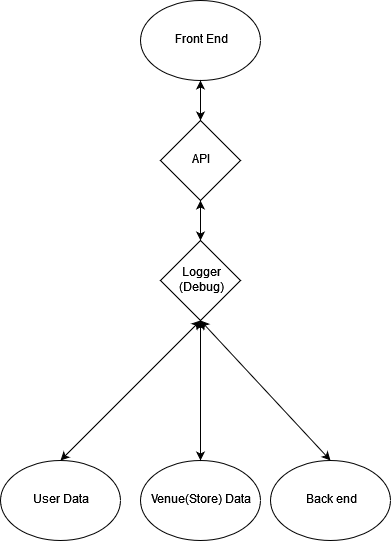

The diagram above was exported from draw.io. Its source (the exported page's mxGraphModel, read from the mxfile embedded in the PNG):
<mxGraphModel dx="1408" dy="658" grid="1" gridSize="10" guides="1" tooltips="1" connect="1" arrows="1" fold="1" page="1" pageScale="1" pageWidth="850" pageHeight="1100" math="0" shadow="0">
  <root>
    <mxCell id="0" />
    <mxCell id="1" parent="0" />
    <mxCell id="6tTilFW6PQgdlTB4XxjK-1" value="Front End" style="ellipse;whiteSpace=wrap;html=1;" vertex="1" parent="1">
      <mxGeometry x="310" y="60" width="120" height="80" as="geometry" />
    </mxCell>
    <mxCell id="6tTilFW6PQgdlTB4XxjK-2" value="&lt;div&gt;Logger&lt;/div&gt;&lt;div&gt;(Debug)&lt;/div&gt;" style="rhombus;whiteSpace=wrap;html=1;" vertex="1" parent="1">
      <mxGeometry x="330" y="300" width="80" height="80" as="geometry" />
    </mxCell>
    <mxCell id="6tTilFW6PQgdlTB4XxjK-4" value="User Data" style="ellipse;whiteSpace=wrap;html=1;" vertex="1" parent="1">
      <mxGeometry x="170" y="520" width="120" height="80" as="geometry" />
    </mxCell>
    <mxCell id="6tTilFW6PQgdlTB4XxjK-7" value="" style="endArrow=classic;startArrow=classic;html=1;exitX=0.5;exitY=0;exitDx=0;exitDy=0;entryX=0.5;entryY=1;entryDx=0;entryDy=0;" edge="1" parent="1" source="6tTilFW6PQgdlTB4XxjK-4" target="6tTilFW6PQgdlTB4XxjK-2">
      <mxGeometry width="50" height="50" relative="1" as="geometry">
        <mxPoint x="240" y="470" as="sourcePoint" />
        <mxPoint x="370" y="380" as="targetPoint" />
      </mxGeometry>
    </mxCell>
    <mxCell id="6tTilFW6PQgdlTB4XxjK-9" value="Venue(Store) Data" style="ellipse;whiteSpace=wrap;html=1;" vertex="1" parent="1">
      <mxGeometry x="310" y="520" width="120" height="80" as="geometry" />
    </mxCell>
    <mxCell id="6tTilFW6PQgdlTB4XxjK-10" value="" style="endArrow=classic;startArrow=classic;html=1;exitX=0.5;exitY=0;exitDx=0;exitDy=0;entryX=0.5;entryY=1;entryDx=0;entryDy=0;" edge="1" parent="1" source="6tTilFW6PQgdlTB4XxjK-9" target="6tTilFW6PQgdlTB4XxjK-2">
      <mxGeometry width="50" height="50" relative="1" as="geometry">
        <mxPoint x="380" y="470" as="sourcePoint" />
        <mxPoint x="450" y="390" as="targetPoint" />
      </mxGeometry>
    </mxCell>
    <mxCell id="6tTilFW6PQgdlTB4XxjK-14" value="Back end" style="ellipse;whiteSpace=wrap;html=1;" vertex="1" parent="1">
      <mxGeometry x="440" y="520" width="120" height="80" as="geometry" />
    </mxCell>
    <mxCell id="6tTilFW6PQgdlTB4XxjK-15" value="" style="endArrow=classic;startArrow=classic;html=1;exitX=0.5;exitY=0;exitDx=0;exitDy=0;entryX=0.5;entryY=1;entryDx=0;entryDy=0;" edge="1" parent="1" source="6tTilFW6PQgdlTB4XxjK-14" target="6tTilFW6PQgdlTB4XxjK-2">
      <mxGeometry width="50" height="50" relative="1" as="geometry">
        <mxPoint x="680" y="470" as="sourcePoint" />
        <mxPoint x="520" y="380" as="targetPoint" />
      </mxGeometry>
    </mxCell>
    <mxCell id="6tTilFW6PQgdlTB4XxjK-16" value="&lt;div&gt;API&lt;/div&gt;" style="rhombus;whiteSpace=wrap;html=1;" vertex="1" parent="1">
      <mxGeometry x="330" y="180" width="80" height="80" as="geometry" />
    </mxCell>
    <mxCell id="6tTilFW6PQgdlTB4XxjK-17" value="" style="endArrow=classic;startArrow=classic;html=1;entryX=0.5;entryY=1;entryDx=0;entryDy=0;exitX=0.5;exitY=0;exitDx=0;exitDy=0;" edge="1" parent="1" source="6tTilFW6PQgdlTB4XxjK-2" target="6tTilFW6PQgdlTB4XxjK-16">
      <mxGeometry width="50" height="50" relative="1" as="geometry">
        <mxPoint x="350" y="320" as="sourcePoint" />
        <mxPoint x="400" y="270" as="targetPoint" />
      </mxGeometry>
    </mxCell>
    <mxCell id="6tTilFW6PQgdlTB4XxjK-18" value="" style="endArrow=classic;startArrow=classic;html=1;entryX=0.5;entryY=1;entryDx=0;entryDy=0;exitX=0.5;exitY=0;exitDx=0;exitDy=0;" edge="1" parent="1" source="6tTilFW6PQgdlTB4XxjK-16" target="6tTilFW6PQgdlTB4XxjK-1">
      <mxGeometry width="50" height="50" relative="1" as="geometry">
        <mxPoint x="360" y="200" as="sourcePoint" />
        <mxPoint x="410" y="150" as="targetPoint" />
      </mxGeometry>
    </mxCell>
  </root>
</mxGraphModel>